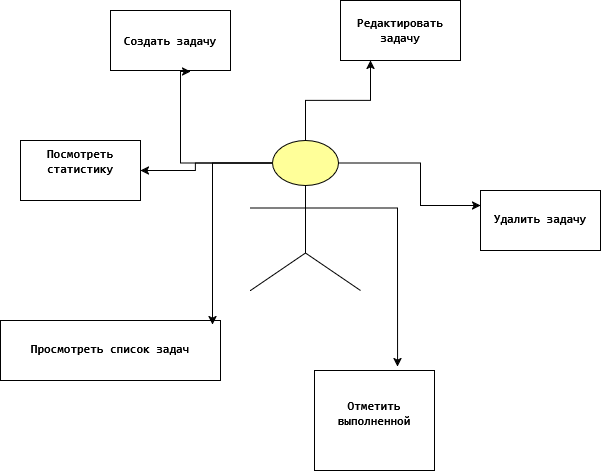

The diagram above was exported from draw.io. Its source (the exported page's mxGraphModel, read from the mxfile embedded in the PNG):
<mxGraphModel dx="1178" dy="633" grid="1" gridSize="10" guides="1" tooltips="1" connect="1" arrows="1" fold="1" page="1" pageScale="1" pageWidth="827" pageHeight="1169" math="0" shadow="0">
  <root>
    <mxCell id="0" />
    <mxCell id="1" parent="0" />
    <mxCell id="z-jIH-WUstO9cJitSOO8-17" edge="1" parent="1" source="z-jIH-WUstO9cJitSOO8-6" style="edgeStyle=orthogonalEdgeStyle;rounded=0;orthogonalLoop=1;jettySize=auto;html=1;entryX=0.25;entryY=1;entryDx=0;entryDy=0;exitX=0.5;exitY=0;exitDx=0;exitDy=0;exitPerimeter=0;" target="z-jIH-WUstO9cJitSOO8-12">
      <mxGeometry relative="1" as="geometry">
        <mxPoint x="310" y="250" as="sourcePoint" />
      </mxGeometry>
    </mxCell>
    <mxCell id="z-jIH-WUstO9cJitSOO8-25" edge="1" parent="1" source="z-jIH-WUstO9cJitSOO8-6" style="edgeStyle=orthogonalEdgeStyle;rounded=0;orthogonalLoop=1;jettySize=auto;html=1;exitX=0.2;exitY=0.15;exitDx=0;exitDy=0;exitPerimeter=0;" target="z-jIH-WUstO9cJitSOO8-10">
      <mxGeometry relative="1" as="geometry" />
    </mxCell>
    <mxCell id="z-jIH-WUstO9cJitSOO8-26" edge="1" parent="1" source="z-jIH-WUstO9cJitSOO8-6" style="edgeStyle=orthogonalEdgeStyle;rounded=0;orthogonalLoop=1;jettySize=auto;html=1;exitX=0.8;exitY=0.15;exitDx=0;exitDy=0;exitPerimeter=0;entryX=0;entryY=0.25;entryDx=0;entryDy=0;" target="z-jIH-WUstO9cJitSOO8-15">
      <mxGeometry relative="1" as="geometry" />
    </mxCell>
    <mxCell id="z-jIH-WUstO9cJitSOO8-6" parent="1" style="html=1;outlineConnect=0;whiteSpace=wrap;fillColor=#ffff99;verticalLabelPosition=bottom;verticalAlign=top;align=center;shape=mxgraph.archimate3.actor;" value="" vertex="1">
      <mxGeometry height="150" width="110" x="350" y="280" as="geometry" />
    </mxCell>
    <mxCell id="z-jIH-WUstO9cJitSOO8-10" parent="1" style="shape=rect;html=1;verticalAlign=top;fontStyle=1;whiteSpace=wrap;align=center;" value="&lt;code&gt;Посмотреть статистику&lt;/code&gt;" vertex="1">
      <mxGeometry height="60" width="120" x="120" y="280" as="geometry" />
    </mxCell>
    <mxCell id="z-jIH-WUstO9cJitSOO8-11" parent="1" style="shape=rect;html=1;verticalAlign=middle;fontStyle=1;whiteSpace=wrap;align=center;" value="&lt;code&gt;Создать задачу&lt;/code&gt;" vertex="1">
      <mxGeometry height="60" width="120" x="210" y="150" as="geometry" />
    </mxCell>
    <mxCell id="z-jIH-WUstO9cJitSOO8-12" parent="1" style="shape=rect;html=1;verticalAlign=middle;fontStyle=1;whiteSpace=wrap;align=center;" value="&lt;code&gt;Редактировать задачу&lt;/code&gt;" vertex="1">
      <mxGeometry height="60" width="120" x="440" y="140" as="geometry" />
    </mxCell>
    <mxCell id="z-jIH-WUstO9cJitSOO8-13" parent="1" style="shape=rect;html=1;verticalAlign=top;fontStyle=1;whiteSpace=wrap;align=center;" value="&lt;br&gt;&lt;code&gt;Просмотреть список задач&lt;/code&gt;&lt;div&gt;&lt;br/&gt;&lt;/div&gt;" vertex="1">
      <mxGeometry height="60" width="220" x="100" y="460" as="geometry" />
    </mxCell>
    <mxCell id="z-jIH-WUstO9cJitSOO8-14" parent="1" style="shape=rect;html=1;verticalAlign=middle;fontStyle=1;whiteSpace=wrap;align=center;" value="&#10;&lt;code&gt;Отметить выполненной&lt;/code&gt;&#10;&#10;" vertex="1">
      <mxGeometry height="100" width="120" x="414" y="510" as="geometry" />
    </mxCell>
    <mxCell id="z-jIH-WUstO9cJitSOO8-15" parent="1" style="shape=rect;html=1;verticalAlign=top;fontStyle=1;whiteSpace=wrap;align=center;" value="&#10;&lt;code&gt;Удалить задачу&lt;/code&gt;&#10;&#10;" vertex="1">
      <mxGeometry height="60" width="120" x="580" y="330" as="geometry" />
    </mxCell>
    <mxCell id="z-jIH-WUstO9cJitSOO8-18" edge="1" parent="1" source="z-jIH-WUstO9cJitSOO8-6" style="edgeStyle=orthogonalEdgeStyle;rounded=0;orthogonalLoop=1;jettySize=auto;html=1;exitX=0.2;exitY=0.15;exitDx=0;exitDy=0;exitPerimeter=0;entryX=0.667;entryY=1.017;entryDx=0;entryDy=0;entryPerimeter=0;" target="z-jIH-WUstO9cJitSOO8-11">
      <mxGeometry relative="1" as="geometry">
        <Array as="points">
          <mxPoint x="280" y="303" />
          <mxPoint x="280" y="211" />
        </Array>
      </mxGeometry>
    </mxCell>
    <mxCell id="z-jIH-WUstO9cJitSOO8-24" edge="1" parent="1" source="z-jIH-WUstO9cJitSOO8-6" style="edgeStyle=orthogonalEdgeStyle;rounded=0;orthogonalLoop=1;jettySize=auto;html=1;exitX=0.2;exitY=0.15;exitDx=0;exitDy=0;exitPerimeter=0;entryX=0.964;entryY=0.067;entryDx=0;entryDy=0;entryPerimeter=0;" target="z-jIH-WUstO9cJitSOO8-13">
      <mxGeometry relative="1" as="geometry" />
    </mxCell>
    <mxCell id="z-jIH-WUstO9cJitSOO8-27" edge="1" parent="1" source="z-jIH-WUstO9cJitSOO8-6" style="edgeStyle=orthogonalEdgeStyle;rounded=0;orthogonalLoop=1;jettySize=auto;html=1;exitX=1;exitY=0.45;exitDx=0;exitDy=0;exitPerimeter=0;entryX=0.692;entryY=-0.04;entryDx=0;entryDy=0;entryPerimeter=0;" target="z-jIH-WUstO9cJitSOO8-14">
      <mxGeometry relative="1" as="geometry" />
    </mxCell>
  </root>
</mxGraphModel>